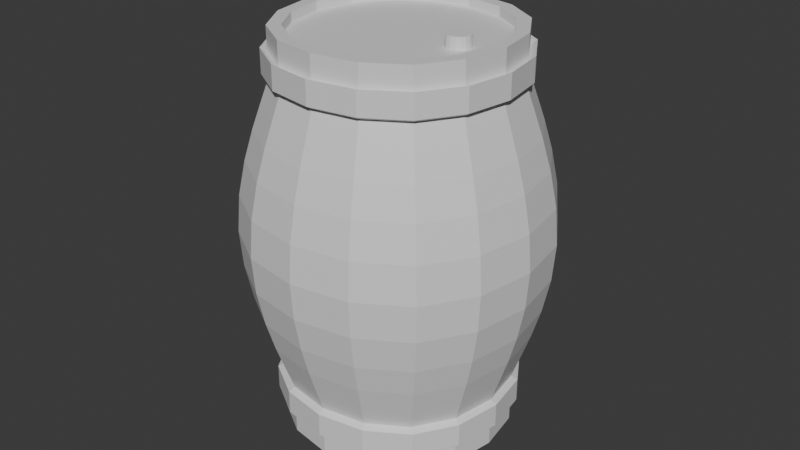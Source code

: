 # Source: LivingRum.blend  (saved by Blender 4.5.90; exported with 4.5.12 LTS)
import bpy
from mathutils import Matrix  # noqa: F401  (used for matrix-valued properties, if any)

bpy.ops.wm.read_factory_settings(use_empty=True)
scene = bpy.context.scene
scene.name = 'Scene'

# ---- collections
col_collection = bpy.data.collections.new('Collection'); scene.collection.children.link(col_collection)

# ---- materials (node trees are filled in below, after node groups)
mat_wood = bpy.data.materials.new('Wood')
mat_metal = bpy.data.materials.new('Metal')

# ---- material node trees
mat_wood.use_nodes = True; mat_wood.node_tree.nodes.clear()
_N = mat_wood.node_tree.nodes; _L = mat_wood.node_tree.links
n0 = _N.new('ShaderNodeBsdfPrincipled'); n0.name = 'Principled BSDF'; n0.location = (-200, 100)
n1 = _N.new('ShaderNodeOutputMaterial'); n1.name = 'Material Output'; n1.location = (200, 100)
_L.new(n0.outputs[0], n1.inputs[0])
n1.is_active_output = True
mat_metal.use_nodes = True; mat_metal.node_tree.nodes.clear()
_N = mat_metal.node_tree.nodes; _L = mat_metal.node_tree.links
n0 = _N.new('ShaderNodeBsdfPrincipled'); n0.name = 'Principled BSDF'; n0.location = (-200, 100)
n1 = _N.new('ShaderNodeOutputMaterial'); n1.name = 'Material Output'; n1.location = (200, 100)
_L.new(n0.outputs[0], n1.inputs[0])
n1.is_active_output = True

# ---- world
world_world = bpy.data.worlds.new('World'); scene.world = world_world
world_world.use_nodes = True; world_world.node_tree.nodes.clear()
_N = world_world.node_tree.nodes; _L = world_world.node_tree.links
n0 = _N.new('ShaderNodeOutputWorld'); n0.name = 'World Output'; n0.location = (200, 100)
n1 = _N.new('ShaderNodeBackground'); n1.name = 'Background'; n1.location = (-200, 100)
n1.inputs[0].default_value = (0.05088, 0.05088, 0.05088, 1.0)
_L.new(n1.outputs[0], n0.inputs[0])
n0.is_active_output = True
world_world.color = (0.05088, 0.05088, 0.05088)
world_world.sun_shadow_jitter_overblur = 0.0

# ---- meshes
me_cube_002 = bpy.data.meshes.new('Cube.002')
me_cube_002.from_pydata([(-1.0, -1.0, -1.0), (-0.8863, -0.8863, 1.0), (-1.0, 1.0, -1.0), (-0.8863, 0.8863, 1.0), (1.0, -1.0, -1.0), (0.8863, -0.8863, 1.0), (1.0, 1.0, -1.0), (0.8863, 0.8863, 1.0), (-1.0, 1.0, -0.98), (1.0, 1.0, -0.98), (1.0, -1.0, -0.98), (-1.0, -1.0, -0.98), (-1.0, -1.0, -0.7417), (-1.0, -1.0, -0.8583), (-1.0, 1.0, -0.8583), (-1.0, 1.0, -0.7417), (1.0, 1.0, -0.8583), (1.0, 1.0, -0.7417), (1.0, -1.0, -0.8583), (1.0, -1.0, -0.7417), (-1.0, -1.0, 0.8783), (-1.0, -1.0, 0.7617), (-1.0, 1.0, 0.7617), (-1.0, 1.0, 0.8783), (1.0, 1.0, 0.7617), (1.0, 1.0, 0.8783), (1.0, -1.0, 0.7617), (1.0, -1.0, 0.8783), (1.0, -1.0, -0.8583), (1.0, -1.0, -0.7417), (-1.0, -1.0, -0.7417), (-1.0, -1.0, -0.8583), (1.0, 1.0, -0.8583), (1.0, 1.0, -0.7417), (-1.0, 1.0, -0.8583), (-1.0, 1.0, -0.7417), (1.0, -1.0, 0.7617), (1.0, -1.0, 0.8783), (-1.0, -1.0, 0.8783), (-1.0, -1.0, 0.7617), (1.0, 1.0, 0.7617), (1.0, 1.0, 0.8783), (-1.0, 1.0, 0.7617), (-1.0, 1.0, 0.8783), (1.0, -1.0, -0.8583), (1.0, -1.0, -0.7417), (-1.0, -1.0, -0.7417), (-1.0, -1.0, -0.8583), (1.0, 1.0, -0.8583), (1.0, 1.0, -0.7417), (-1.0, 1.0, -0.8583), (-1.0, 1.0, -0.7417), (1.0, -1.0, 0.7617), (1.0, -1.0, 0.8783), (-1.0, -1.0, 0.8783), (-1.0, -1.0, 0.7617), (1.0, 1.0, 0.7617), (1.0, 1.0, 0.8783), (-1.0, 1.0, 0.7617), (-1.0, 1.0, 0.8783), (1.055, -1.055, -0.8796), (1.055, -1.055, -0.7601), (-1.055, -1.055, -0.7601), (-1.055, -1.055, -0.8796), (1.055, 1.055, -0.8796), (1.055, 1.055, -0.7601), (-1.055, 1.055, -0.8796), (-1.055, 1.055, -0.7601), (1.055, -1.055, 0.7801), (1.055, -1.055, 0.8996), (-1.055, -1.055, 0.8996), (-1.055, -1.055, 0.7801), (1.055, 1.055, 0.7801), (1.055, 1.055, 0.8996), (-1.055, 1.055, 0.7801), (-1.055, 1.055, 0.8996), (-1.465, -1.465, 0.01), (-1.465, 1.465, 0.01), (1.465, -1.465, 0.01), (1.465, 1.465, 0.01), (-1.0, -1.0, 1.0), (-1.0, 1.0, 1.0), (1.0, 1.0, 1.0), (1.0, -1.0, 1.0), (0.4166, -0.1039, 0.9535), (0.4166, 0.1039, 0.9535), (0.6244, 0.1039, 0.9535), (0.6244, -0.1039, 0.9535), (-0.8863, -0.8863, 0.9535), (-0.8863, 0.8863, 0.9535), (0.8863, 0.8863, 0.9535), (0.8863, -0.8863, 0.9535), (0.4166, -0.1039, 1.012), (0.4166, 0.1039, 1.012), (0.6244, 0.1039, 1.012), (0.6244, -0.1039, 1.012)], [], [(2, 6, 4, 0), (5, 7, 90, 91), (0, 11, 8, 2), (2, 8, 9, 6), (6, 9, 10, 4), (4, 10, 11, 0), (27, 20, 38, 37), (23, 25, 41, 43), (17, 19, 29, 33), (14, 13, 31, 34), (26, 24, 40, 36), (13, 18, 28, 31), (12, 15, 35, 30), (25, 27, 37, 41), (11, 13, 14, 8), (76, 21, 22, 77), (10, 18, 13, 11), (78, 26, 21, 76), (77, 22, 24, 79), (8, 14, 16, 9), (79, 24, 26, 78), (9, 16, 18, 10), (27, 83, 80, 20), (20, 80, 81, 23), (23, 81, 82, 25), (25, 82, 83, 27), (38, 43, 59, 54), (40, 42, 58, 56), (28, 32, 48, 44), (37, 38, 54, 53), (43, 41, 57, 59), (33, 29, 45, 49), (34, 31, 47, 50), (36, 40, 56, 52), (18, 16, 32, 28), (24, 22, 42, 40), (20, 23, 43, 38), (21, 26, 36, 39), (15, 17, 33, 35), (22, 21, 39, 42), (19, 12, 30, 29), (16, 14, 34, 32), (50, 47, 63, 66), (52, 56, 72, 68), (47, 44, 60, 63), (46, 51, 67, 62), (57, 53, 69, 73), (48, 50, 66, 64), (45, 46, 62, 61), (58, 55, 71, 74), (39, 36, 52, 55), (35, 33, 49, 51), (42, 39, 55, 58), (29, 30, 46, 45), (32, 34, 50, 48), (41, 37, 53, 57), (30, 35, 51, 46), (31, 28, 44, 47), (49, 45, 61, 65), (59, 57, 73, 75), (53, 54, 70, 69), (44, 48, 64, 60), (56, 58, 74, 72), (54, 59, 75, 70), (55, 52, 68, 71), (51, 49, 65, 67), (17, 79, 78, 19), (15, 77, 79, 17), (19, 78, 76, 12), (12, 76, 77, 15), (1, 3, 81, 80), (3, 7, 82, 81), (7, 5, 83, 82), (5, 1, 80, 83), (84, 87, 95, 92), (3, 1, 88, 89), (1, 5, 91, 88), (7, 3, 89, 90), (84, 85, 89, 88), (85, 86, 90, 89), (86, 87, 91, 90), (87, 84, 88, 91), (94, 93, 92, 95), (86, 85, 93, 94), (87, 86, 94, 95), (85, 84, 92, 93)])
_k = {(0, 2): 1.0, (80, 81): 1.0, (2, 6): 1.0, (81, 82): 1.0, (4, 6): 1.0, (82, 83): 1.0, (0, 4): 1.0, (80, 83): 1.0, (1, 3): 1.0, (3, 7): 1.0, (5, 7): 1.0, (1, 5): 1.0, (88, 89): 1.0, (89, 90): 1.0, (90, 91): 1.0, (88, 91): 1.0, (84, 85): 1.0, (85, 86): 1.0, (86, 87): 1.0, (84, 87): 1.0, (92, 93): 1.0, (93, 94): 1.0, (94, 95): 1.0, (92, 95): 1.0}
me_cube_002.attributes.new('crease_edge', 'FLOAT', 'EDGE').data.foreach_set('value', [_k.get((min(e.vertices), max(e.vertices)), 0.0) for e in me_cube_002.edges])
_uv = me_cube_002.uv_layers.new(name='UVMap')
_uv.uv.foreach_set('vector', [0.125, 0.5, 0.375, 0.5, 0.375, 0.75, 0.125, 0.75, 0.6392, 0.7358, 0.6392, 0.5142, 0.6392, 0.5142, 0.6392, 0.7358, 0.375, 0.0, 0.3775, 0.0, 0.3775, 0.25, 0.375, 0.25, 0.375, 0.25, 0.3775, 0.25, 0.3775, 0.5, 0.375, 0.5, 0.375, 0.5, 0.3775, 0.5, 0.3775, 0.75, 0.375, 0.75, 0.375, 0.75, 0.3775, 0.75, 0.3775, 1.0, 0.375, 1.0, 0.6098, 0.75, 0.6098, 1.0, 0.6098, 1.0, 0.6098, 0.75, 0.6098, 0.25, 0.6098, 0.5, 0.6098, 0.5, 0.6098, 0.25, 0.4073, 0.5, 0.4073, 0.75, 0.4073, 0.75, 0.4073, 0.5, 0.3927, 0.25, 0.3927, 0.0, 0.3927, 0.0, 0.3927, 0.25, 0.5952, 0.75, 0.5952, 0.5, 0.5952, 0.5, 0.5952, 0.75, 0.3927, 1.0, 0.3927, 0.75, 0.3927, 0.75, 0.3927, 1.0, 0.4073, 0.0, 0.4073, 0.25, 0.4073, 0.25, 0.4073, 0.0, 0.6098, 0.5, 0.6098, 0.75, 0.6098, 0.75, 0.6098, 0.5, 0.3775, 0.0, 0.3927, 0.0, 0.3927, 0.25, 0.3775, 0.25, 0.5012, 0.0, 0.5952, 0.0, 0.5952, 0.25, 0.5013, 0.25, 0.3775, 0.75, 0.3927, 0.75, 0.3927, 1.0, 0.3775, 1.0, 0.5013, 0.75, 0.5952, 0.75, 0.5952, 1.0, 0.5013, 1.0, 0.5013, 0.25, 0.5952, 0.25, 0.5952, 0.5, 0.5012, 0.5, 0.3775, 0.25, 0.3927, 0.25, 0.3927, 0.5, 0.3775, 0.5, 0.5012, 0.5, 0.5952, 0.5, 0.5952, 0.75, 0.5013, 0.75, 0.3775, 0.5, 0.3927, 0.5, 0.3927, 0.75, 0.3775, 0.75, 0.6098, 0.75, 0.625, 0.75, 0.625, 1.0, 0.6098, 1.0, 0.6098, 0.0, 0.625, 0.0, 0.625, 0.25, 0.6098, 0.25, 0.6098, 0.25, 0.625, 0.25, 0.625, 0.5, 0.6098, 0.5, 0.6098, 0.5, 0.625, 0.5, 0.625, 0.75, 0.6098, 0.75, 0.6098, 0.0, 0.6098, 0.25, 0.6098, 0.25, 0.6098, 0.0, 0.5952, 0.5, 0.5952, 0.25, 0.5952, 0.25, 0.5952, 0.5, 0.3927, 0.75, 0.3927, 0.5, 0.3927, 0.5, 0.3927, 0.75, 0.6098, 0.75, 0.6098, 1.0, 0.6098, 1.0, 0.6098, 0.75, 0.6098, 0.25, 0.6098, 0.5, 0.6098, 0.5, 0.6098, 0.25, 0.4073, 0.5, 0.4073, 0.75, 0.4073, 0.75, 0.4073, 0.5, 0.3927, 0.25, 0.3927, 0.0, 0.3927, 0.0, 0.3927, 0.25, 0.5952, 0.75, 0.5952, 0.5, 0.5952, 0.5, 0.5952, 0.75, 0.3927, 0.75, 0.3927, 0.5, 0.3927, 0.5, 0.3927, 0.75, 0.5952, 0.5, 0.5952, 0.25, 0.5952, 0.25, 0.5952, 0.5, 0.6098, 0.0, 0.6098, 0.25, 0.6098, 0.25, 0.6098, 0.0, 0.5952, 1.0, 0.5952, 0.75, 0.5952, 0.75, 0.5952, 1.0, 0.4073, 0.25, 0.4073, 0.5, 0.4073, 0.5, 0.4073, 0.25, 0.5952, 0.25, 0.5952, 0.0, 0.5952, 0.0, 0.5952, 0.25, 0.4073, 0.75, 0.4073, 1.0, 0.4073, 1.0, 0.4073, 0.75, 0.3927, 0.5, 0.3927, 0.25, 0.3927, 0.25, 0.3927, 0.5, 0.3927, 0.25, 0.3927, 0.0, 0.3927, 0.0, 0.3927, 0.25, 0.5952, 0.75, 0.5952, 0.5, 0.5952, 0.5, 0.5952, 0.75, 0.3927, 1.0, 0.3927, 0.75, 0.3927, 0.75, 0.3927, 1.0, 0.4073, 0.0, 0.4073, 0.25, 0.4073, 0.25, 0.4073, 0.0, 0.6098, 0.5, 0.6098, 0.75, 0.6098, 0.75, 0.6098, 0.5, 0.3927, 0.5, 0.3927, 0.25, 0.3927, 0.25, 0.3927, 0.5, 0.4073, 0.75, 0.4073, 1.0, 0.4073, 1.0, 0.4073, 0.75, 0.5952, 0.25, 0.5952, 0.0, 0.5952, 0.0, 0.5952, 0.25, 0.5952, 1.0, 0.5952, 0.75, 0.5952, 0.75, 0.5952, 1.0, 0.4073, 0.25, 0.4073, 0.5, 0.4073, 0.5, 0.4073, 0.25, 0.5952, 0.25, 0.5952, 0.0, 0.5952, 0.0, 0.5952, 0.25, 0.4073, 0.75, 0.4073, 1.0, 0.4073, 1.0, 0.4073, 0.75, 0.3927, 0.5, 0.3927, 0.25, 0.3927, 0.25, 0.3927, 0.5, 0.6098, 0.5, 0.6098, 0.75, 0.6098, 0.75, 0.6098, 0.5, 0.4073, 0.0, 0.4073, 0.25, 0.4073, 0.25, 0.4073, 0.0, 0.3927, 1.0, 0.3927, 0.75, 0.3927, 0.75, 0.3927, 1.0, 0.4073, 0.5, 0.4073, 0.75, 0.4073, 0.75, 0.4073, 0.5, 0.6098, 0.25, 0.6098, 0.5, 0.6098, 0.5, 0.6098, 0.25, 0.6098, 0.75, 0.6098, 1.0, 0.6098, 1.0, 0.6098, 0.75, 0.3927, 0.75, 0.3927, 0.5, 0.3927, 0.5, 0.3927, 0.75, 0.5952, 0.5, 0.5952, 0.25, 0.5952, 0.25, 0.5952, 0.5, 0.6098, 0.0, 0.6098, 0.25, 0.6098, 0.25, 0.6098, 0.0, 0.5952, 1.0, 0.5952, 0.75, 0.5952, 0.75, 0.5952, 1.0, 0.4073, 0.25, 0.4073, 0.5, 0.4073, 0.5, 0.4073, 0.25, 0.4073, 0.5, 0.5012, 0.5, 0.5013, 0.75, 0.4073, 0.75, 0.4073, 0.25, 0.5013, 0.25, 0.5012, 0.5, 0.4073, 0.5, 0.4073, 0.75, 0.5013, 0.75, 0.5013, 1.0, 0.4073, 1.0, 0.4073, 0.0, 0.5012, 0.0, 0.5013, 0.25, 0.4073, 0.25, 0.8608, 0.7358, 0.8608, 0.5142, 0.875, 0.5, 0.875, 0.75, 0.8608, 0.5142, 0.6392, 0.5142, 0.625, 0.5, 0.875, 0.5, 0.6392, 0.5142, 0.6392, 0.7358, 0.625, 0.75, 0.625, 0.5, 0.6392, 0.7358, 0.8608, 0.7358, 0.875, 0.75, 0.625, 0.75, 0.763, 0.638, 0.737, 0.638, 0.737, 0.638, 0.763, 0.638, 0.8608, 0.5142, 0.8608, 0.7358, 0.8608, 0.7358, 0.8608, 0.5142, 0.8608, 0.7358, 0.6392, 0.7358, 0.6392, 0.7358, 0.8608, 0.7358, 0.6392, 0.5142, 0.8608, 0.5142, 0.8608, 0.5142, 0.6392, 0.5142, 0.763, 0.638, 0.763, 0.612, 0.8608, 0.5142, 0.8608, 0.7358, 0.763, 0.612, 0.737, 0.612, 0.6392, 0.5142, 0.8608, 0.5142, 0.737, 0.612, 0.737, 0.638, 0.6392, 0.7358, 0.6392, 0.5142, 0.737, 0.638, 0.763, 0.638, 0.8608, 0.7358, 0.6392, 0.7358, 0.737, 0.612, 0.763, 0.612, 0.763, 0.638, 0.737, 0.638, 0.737, 0.612, 0.763, 0.612, 0.763, 0.612, 0.737, 0.612, 0.737, 0.638, 0.737, 0.612, 0.737, 0.612, 0.737, 0.638, 0.763, 0.612, 0.763, 0.638, 0.763, 0.638, 0.763, 0.612])
me_cube_002.materials.append(mat_wood)
me_cube_002.update()
me_cube_001 = bpy.data.meshes.new('Cube.001')
me_cube_001.from_pydata([(1.055, -1.055, -0.8796), (1.055, -1.055, -0.7601), (-1.055, -1.055, -0.7601), (-1.055, -1.055, -0.8796), (1.055, 1.055, -0.8796), (1.055, 1.055, -0.7601), (-1.055, 1.055, -0.8796), (-1.055, 1.055, -0.7601), (1.055, -1.055, 0.7801), (1.055, -1.055, 0.8996), (-1.055, -1.055, 0.8996), (-1.055, -1.055, 0.7801), (1.055, 1.055, 0.7801), (1.055, 1.055, 0.8996), (-1.055, 1.055, 0.7801), (-1.055, 1.055, 0.8996)], [], [(1, 2, 3, 0), (5, 1, 0, 4), (7, 5, 4, 6), (2, 7, 6, 3), (9, 10, 11, 8), (13, 9, 8, 12), (15, 13, 12, 14), (10, 15, 14, 11)])
_uv = me_cube_001.uv_layers.new(name='UVMap')
_uv.uv.foreach_set('vector', [0.4073, 0.75, 0.4073, 1.0, 0.3927, 1.0, 0.3927, 0.75, 0.4073, 0.5, 0.4073, 0.75, 0.3927, 0.75, 0.3927, 0.5, 0.4073, 0.25, 0.4073, 0.5, 0.3927, 0.5, 0.3927, 0.25, 0.4073, 0.0, 0.4073, 0.25, 0.3927, 0.25, 0.3927, 0.0, 0.6098, 0.75, 0.6098, 1.0, 0.5952, 1.0, 0.5952, 0.75, 0.6098, 0.5, 0.6098, 0.75, 0.5952, 0.75, 0.5952, 0.5, 0.6098, 0.25, 0.6098, 0.5, 0.5952, 0.5, 0.5952, 0.25, 0.6098, 0.0, 0.6098, 0.25, 0.5952, 0.25, 0.5952, 0.0])
me_cube_001.materials.append(mat_metal)
me_cube_001.update()

# ---- objects
ob_barrel = bpy.data.objects.new('Barrel', me_cube_002)
ob_metalwraps = bpy.data.objects.new('MetalWraps', me_cube_001)

# ---- transforms, parenting, visibility, modifiers, constraints
ob_barrel.location = (0.0, 0.0, 0.4761)
ob_barrel.scale = (0.2932, 0.2932, 0.4761)
_m = ob_barrel.modifiers.new('Subdivision', 'SUBSURF')
ob_metalwraps.location = (0.0, 0.0, 0.4761)
ob_metalwraps.scale = (0.2932, 0.2932, 0.4761)
_m = ob_metalwraps.modifiers.new('Subdivision', 'SUBSURF')

# ---- collection membership
col_collection.objects.link(ob_barrel)
col_collection.objects.link(ob_metalwraps)

# ---- scene / render settings (as saved in the file)
scene.frame_start = 1; scene.frame_end = 250; scene.frame_set(1)
scene.render.engine = 'BLENDER_EEVEE_NEXT'
bpy.context.view_layer.update()

# ---- added for rendering (the .blend has no active camera and no usable light): camera, sun
cam_auto = bpy.data.cameras.new('AutoCamera')
cam_auto.lens = 50.0
cam_auto.sensor_width = 36.0
cam_auto.clip_end = 1000.0
ob_auto_camera = bpy.data.objects.new('AutoCamera', cam_auto)
scene.collection.objects.link(ob_auto_camera)
ob_auto_camera.location = (1.43135, -1.71762, 1.62396)
ob_auto_camera.rotation_euler = (1.09748, -7.21219e-08, 0.694738)
scene.camera = ob_auto_camera
light_auto_sun = bpy.data.lights.new('AutoSun', 'SUN')
light_auto_sun.energy = 3.0
light_auto_sun.angle = 0.0523599
ob_auto_sun = bpy.data.objects.new('AutoSun', light_auto_sun)
scene.collection.objects.link(ob_auto_sun)
ob_auto_sun.rotation_euler = (0.872665, 0.174533, 0.523599)
bpy.context.view_layer.update()
